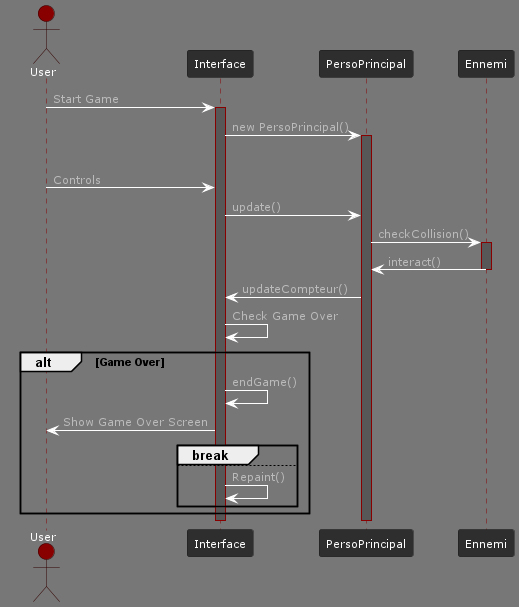

The diagram above was rendered by PlantUML. Its source (embedded in the PNG):
@startuml
!define DARKRED
!includeurl https://raw.githubusercontent.com/Drakemor/RedDress-PlantUML/master/style.puml
actor User
participant Interface
participant PersoPrincipal
participant Ennemi
User -> Interface: Start Game
activate Interface
Interface -> PersoPrincipal: new PersoPrincipal()
activate PersoPrincipal

loop Game Loop
  User -> Interface: Controls
  Interface -> PersoPrincipal: update()
  PersoPrincipal -> Ennemi: checkCollision()
  activate Ennemi
 Ennemi -> PersoPrincipal: interact()
  deactivate Ennemi
  PersoPrincipal -> Interface: updateCompteur()
  Interface -> Interface: Check Game Over
  alt Game Over
    Interface -> Interface: endGame()
    Interface -> User: Show Game Over Screen
    break
  else
    Interface -> Interface: Repaint()
  end
end

deactivate PersoPrincipal
deactivate Interface
@enduml